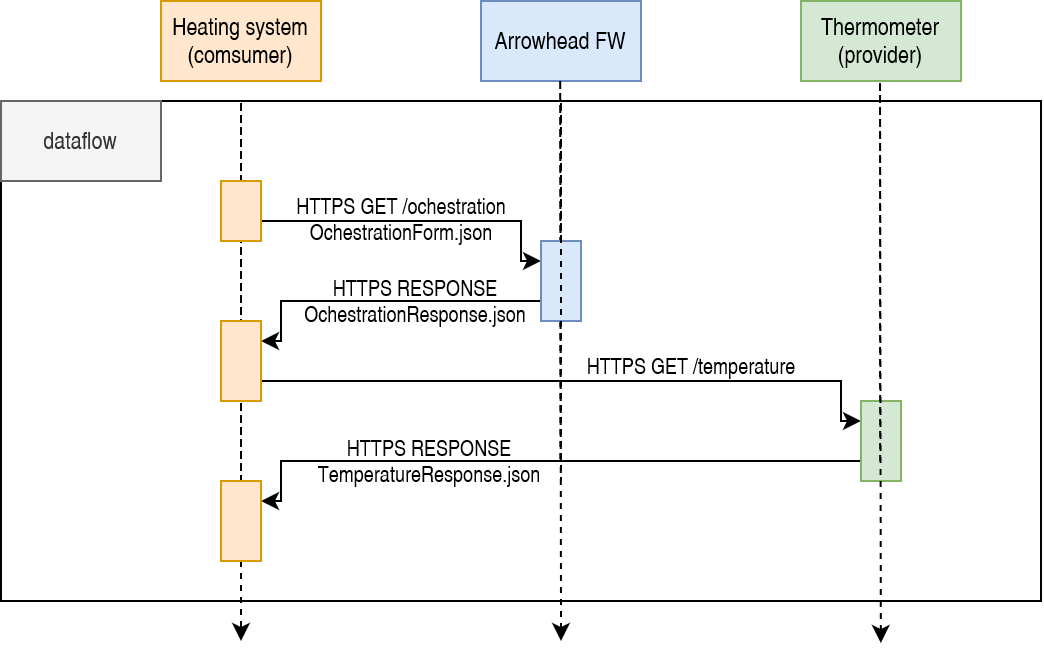

The diagram above was exported from draw.io. Its source (the exported page's mxGraphModel, read from the mxfile embedded in the PNG):
<mxGraphModel dx="865" dy="424" grid="1" gridSize="10" guides="1" tooltips="1" connect="1" arrows="1" fold="1" page="1" pageScale="1" pageWidth="827" pageHeight="1169" math="0" shadow="0">
  <root>
    <mxCell id="0" />
    <mxCell id="1" parent="0" />
    <mxCell id="DmwKzoUCp71RJdCIsgKL-1" value="" style="rounded=0;whiteSpace=wrap;html=1;labelBackgroundColor=none;fillStyle=auto;" vertex="1" parent="1">
      <mxGeometry x="40" y="80" width="520" height="250" as="geometry" />
    </mxCell>
    <mxCell id="DmwKzoUCp71RJdCIsgKL-2" style="edgeStyle=orthogonalEdgeStyle;rounded=0;orthogonalLoop=1;jettySize=auto;html=1;endArrow=classic;endFill=1;dashed=1;startArrow=none;" edge="1" parent="1" source="DmwKzoUCp71RJdCIsgKL-37">
      <mxGeometry relative="1" as="geometry">
        <mxPoint x="160" y="350" as="targetPoint" />
        <Array as="points">
          <mxPoint x="160" y="80" />
          <mxPoint x="160" y="80" />
        </Array>
      </mxGeometry>
    </mxCell>
    <mxCell id="DmwKzoUCp71RJdCIsgKL-3" value="&lt;div&gt;Heating system&lt;br&gt;&lt;/div&gt;&lt;div&gt;(comsumer)&lt;/div&gt;" style="rounded=0;whiteSpace=wrap;html=1;fillStyle=auto;fillColor=#ffe6cc;strokeColor=#d79b00;" vertex="1" parent="1">
      <mxGeometry x="120" y="30" width="80" height="40" as="geometry" />
    </mxCell>
    <mxCell id="DmwKzoUCp71RJdCIsgKL-4" value="dataflow" style="rounded=0;whiteSpace=wrap;html=1;fillStyle=auto;fillColor=#f5f5f5;strokeColor=#666666;fontColor=#333333;" vertex="1" parent="1">
      <mxGeometry x="40" y="80" width="80" height="40" as="geometry" />
    </mxCell>
    <mxCell id="DmwKzoUCp71RJdCIsgKL-5" value="Arrowhead FW" style="rounded=0;whiteSpace=wrap;html=1;fillStyle=auto;fillColor=#dae8fc;strokeColor=#6c8ebf;" vertex="1" parent="1">
      <mxGeometry x="280" y="30" width="80" height="40" as="geometry" />
    </mxCell>
    <mxCell id="DmwKzoUCp71RJdCIsgKL-6" value="&lt;div&gt;Thermometer&lt;/div&gt;&lt;div&gt;(provider)&lt;br&gt;&lt;/div&gt;" style="rounded=0;whiteSpace=wrap;html=1;fillStyle=auto;fillColor=#d5e8d4;strokeColor=#82b366;" vertex="1" parent="1">
      <mxGeometry x="440" y="30" width="80" height="40" as="geometry" />
    </mxCell>
    <mxCell id="DmwKzoUCp71RJdCIsgKL-8" style="edgeStyle=orthogonalEdgeStyle;rounded=0;orthogonalLoop=1;jettySize=auto;html=1;endArrow=classic;endFill=1;dashed=1;startArrow=none;" edge="1" parent="1">
      <mxGeometry relative="1" as="geometry">
        <mxPoint x="319.6363636363635" y="259" as="sourcePoint" />
        <mxPoint x="320" y="350" as="targetPoint" />
        <Array as="points">
          <mxPoint x="319.58" y="69" />
        </Array>
      </mxGeometry>
    </mxCell>
    <mxCell id="DmwKzoUCp71RJdCIsgKL-9" style="edgeStyle=orthogonalEdgeStyle;rounded=0;orthogonalLoop=1;jettySize=auto;html=1;entryX=0;entryY=0.25;entryDx=0;entryDy=0;endArrow=classic;endFill=1;" edge="1" parent="1" source="DmwKzoUCp71RJdCIsgKL-11" target="DmwKzoUCp71RJdCIsgKL-17">
      <mxGeometry relative="1" as="geometry">
        <Array as="points">
          <mxPoint x="300" y="140" />
          <mxPoint x="300" y="160" />
        </Array>
      </mxGeometry>
    </mxCell>
    <mxCell id="DmwKzoUCp71RJdCIsgKL-10" value="&lt;div&gt;HTTPS GET /ochestration&lt;/div&gt;&lt;div&gt;OchestrationForm.json&lt;br&gt;&lt;/div&gt;" style="edgeLabel;html=1;align=center;verticalAlign=middle;resizable=0;points=[];labelBackgroundColor=none;" vertex="1" connectable="0" parent="DmwKzoUCp71RJdCIsgKL-9">
      <mxGeometry x="-0.1356" y="1" relative="1" as="geometry">
        <mxPoint as="offset" />
      </mxGeometry>
    </mxCell>
    <mxCell id="DmwKzoUCp71RJdCIsgKL-11" value="" style="rounded=0;whiteSpace=wrap;html=1;labelBackgroundColor=none;fillStyle=auto;strokeColor=#d79b00;fillColor=#ffe6cc;" vertex="1" parent="1">
      <mxGeometry x="150" y="120" width="20" height="30" as="geometry" />
    </mxCell>
    <mxCell id="DmwKzoUCp71RJdCIsgKL-12" style="edgeStyle=orthogonalEdgeStyle;rounded=0;orthogonalLoop=1;jettySize=auto;html=1;entryX=1;entryY=0.25;entryDx=0;entryDy=0;strokeColor=#000000;endArrow=classic;endFill=1;" edge="1" parent="1" source="DmwKzoUCp71RJdCIsgKL-17" target="DmwKzoUCp71RJdCIsgKL-16">
      <mxGeometry relative="1" as="geometry">
        <Array as="points">
          <mxPoint x="180" y="180" />
          <mxPoint x="180" y="200" />
        </Array>
      </mxGeometry>
    </mxCell>
    <mxCell id="DmwKzoUCp71RJdCIsgKL-13" value="&lt;div&gt;HTTPS RESPONSE&lt;/div&gt;&lt;div&gt;OchestrationResponse.json&lt;br&gt;&lt;/div&gt;" style="edgeLabel;html=1;align=center;verticalAlign=middle;resizable=0;points=[];labelBackgroundColor=none;" vertex="1" connectable="0" parent="DmwKzoUCp71RJdCIsgKL-12">
      <mxGeometry x="-0.2121" relative="1" as="geometry">
        <mxPoint as="offset" />
      </mxGeometry>
    </mxCell>
    <mxCell id="DmwKzoUCp71RJdCIsgKL-14" style="edgeStyle=orthogonalEdgeStyle;rounded=0;orthogonalLoop=1;jettySize=auto;html=1;entryX=0;entryY=0.25;entryDx=0;entryDy=0;strokeColor=#000000;endArrow=classic;endFill=1;" edge="1" parent="1" source="DmwKzoUCp71RJdCIsgKL-16" target="DmwKzoUCp71RJdCIsgKL-40">
      <mxGeometry relative="1" as="geometry">
        <Array as="points">
          <mxPoint x="460" y="220" />
          <mxPoint x="460" y="240" />
        </Array>
      </mxGeometry>
    </mxCell>
    <mxCell id="DmwKzoUCp71RJdCIsgKL-15" value="&lt;div&gt;HTTPS GET /temperature&lt;/div&gt;&lt;div&gt;&lt;br&gt;&lt;/div&gt;" style="edgeLabel;html=1;align=center;verticalAlign=middle;resizable=0;points=[];labelBackgroundColor=none;" vertex="1" connectable="0" parent="DmwKzoUCp71RJdCIsgKL-14">
      <mxGeometry x="0.117" y="1" relative="1" as="geometry">
        <mxPoint x="36" as="offset" />
      </mxGeometry>
    </mxCell>
    <mxCell id="DmwKzoUCp71RJdCIsgKL-16" value="" style="rounded=0;whiteSpace=wrap;html=1;labelBackgroundColor=none;fillStyle=auto;strokeColor=#d79b00;fillColor=#ffe6cc;" vertex="1" parent="1">
      <mxGeometry x="150" y="190" width="20" height="40" as="geometry" />
    </mxCell>
    <mxCell id="DmwKzoUCp71RJdCIsgKL-17" value="" style="rounded=0;whiteSpace=wrap;html=1;labelBackgroundColor=none;fillStyle=auto;strokeColor=#6c8ebf;fillColor=#dae8fc;" vertex="1" parent="1">
      <mxGeometry x="310" y="150" width="20" height="40" as="geometry" />
    </mxCell>
    <mxCell id="DmwKzoUCp71RJdCIsgKL-25" value="" style="edgeStyle=orthogonalEdgeStyle;rounded=0;orthogonalLoop=1;jettySize=auto;html=1;endArrow=none;endFill=1;dashed=1;startArrow=none;" edge="1" parent="1" source="DmwKzoUCp71RJdCIsgKL-17">
      <mxGeometry relative="1" as="geometry">
        <mxPoint x="320.02857142857135" y="150" as="sourcePoint" />
        <mxPoint x="320" y="270" as="targetPoint" />
        <Array as="points">
          <mxPoint x="319.58" y="80" />
        </Array>
      </mxGeometry>
    </mxCell>
    <mxCell id="DmwKzoUCp71RJdCIsgKL-34" style="edgeStyle=orthogonalEdgeStyle;rounded=0;orthogonalLoop=1;jettySize=auto;html=1;entryX=1;entryY=0.25;entryDx=0;entryDy=0;strokeColor=#000000;endArrow=classic;endFill=1;exitX=0;exitY=0.5;exitDx=0;exitDy=0;" edge="1" parent="1" source="DmwKzoUCp71RJdCIsgKL-40" target="DmwKzoUCp71RJdCIsgKL-37">
      <mxGeometry relative="1" as="geometry">
        <Array as="points">
          <mxPoint x="470" y="260" />
          <mxPoint x="180" y="260" />
          <mxPoint x="180" y="280" />
        </Array>
        <mxPoint x="470" y="480" as="sourcePoint" />
      </mxGeometry>
    </mxCell>
    <mxCell id="DmwKzoUCp71RJdCIsgKL-35" value="&lt;div&gt;HTTPS RESPONSE&lt;/div&gt;&lt;div&gt;TemperatureResponse.json&lt;br&gt;&lt;/div&gt;" style="edgeLabel;html=1;align=center;verticalAlign=middle;resizable=0;points=[];labelBackgroundColor=none;" vertex="1" connectable="0" parent="DmwKzoUCp71RJdCIsgKL-34">
      <mxGeometry x="-0.241" y="2" relative="1" as="geometry">
        <mxPoint x="-101" y="-2" as="offset" />
      </mxGeometry>
    </mxCell>
    <mxCell id="DmwKzoUCp71RJdCIsgKL-37" value="" style="rounded=0;whiteSpace=wrap;html=1;labelBackgroundColor=none;fillStyle=auto;strokeColor=#d79b00;fillColor=#ffe6cc;" vertex="1" parent="1">
      <mxGeometry x="150" y="270" width="20" height="40" as="geometry" />
    </mxCell>
    <mxCell id="DmwKzoUCp71RJdCIsgKL-40" value="" style="rounded=0;whiteSpace=wrap;html=1;labelBackgroundColor=none;fillStyle=auto;strokeColor=#82b366;fillColor=#d5e8d4;" vertex="1" parent="1">
      <mxGeometry x="470" y="230" width="20" height="40" as="geometry" />
    </mxCell>
    <mxCell id="DmwKzoUCp71RJdCIsgKL-42" style="edgeStyle=orthogonalEdgeStyle;rounded=0;orthogonalLoop=1;jettySize=auto;html=1;endArrow=classic;endFill=1;dashed=1;startArrow=none;" edge="1" parent="1">
      <mxGeometry relative="1" as="geometry">
        <mxPoint x="479.5363636363635" y="260" as="sourcePoint" />
        <mxPoint x="479.9" y="351" as="targetPoint" />
        <Array as="points">
          <mxPoint x="479.48" y="70" />
        </Array>
      </mxGeometry>
    </mxCell>
  </root>
</mxGraphModel>